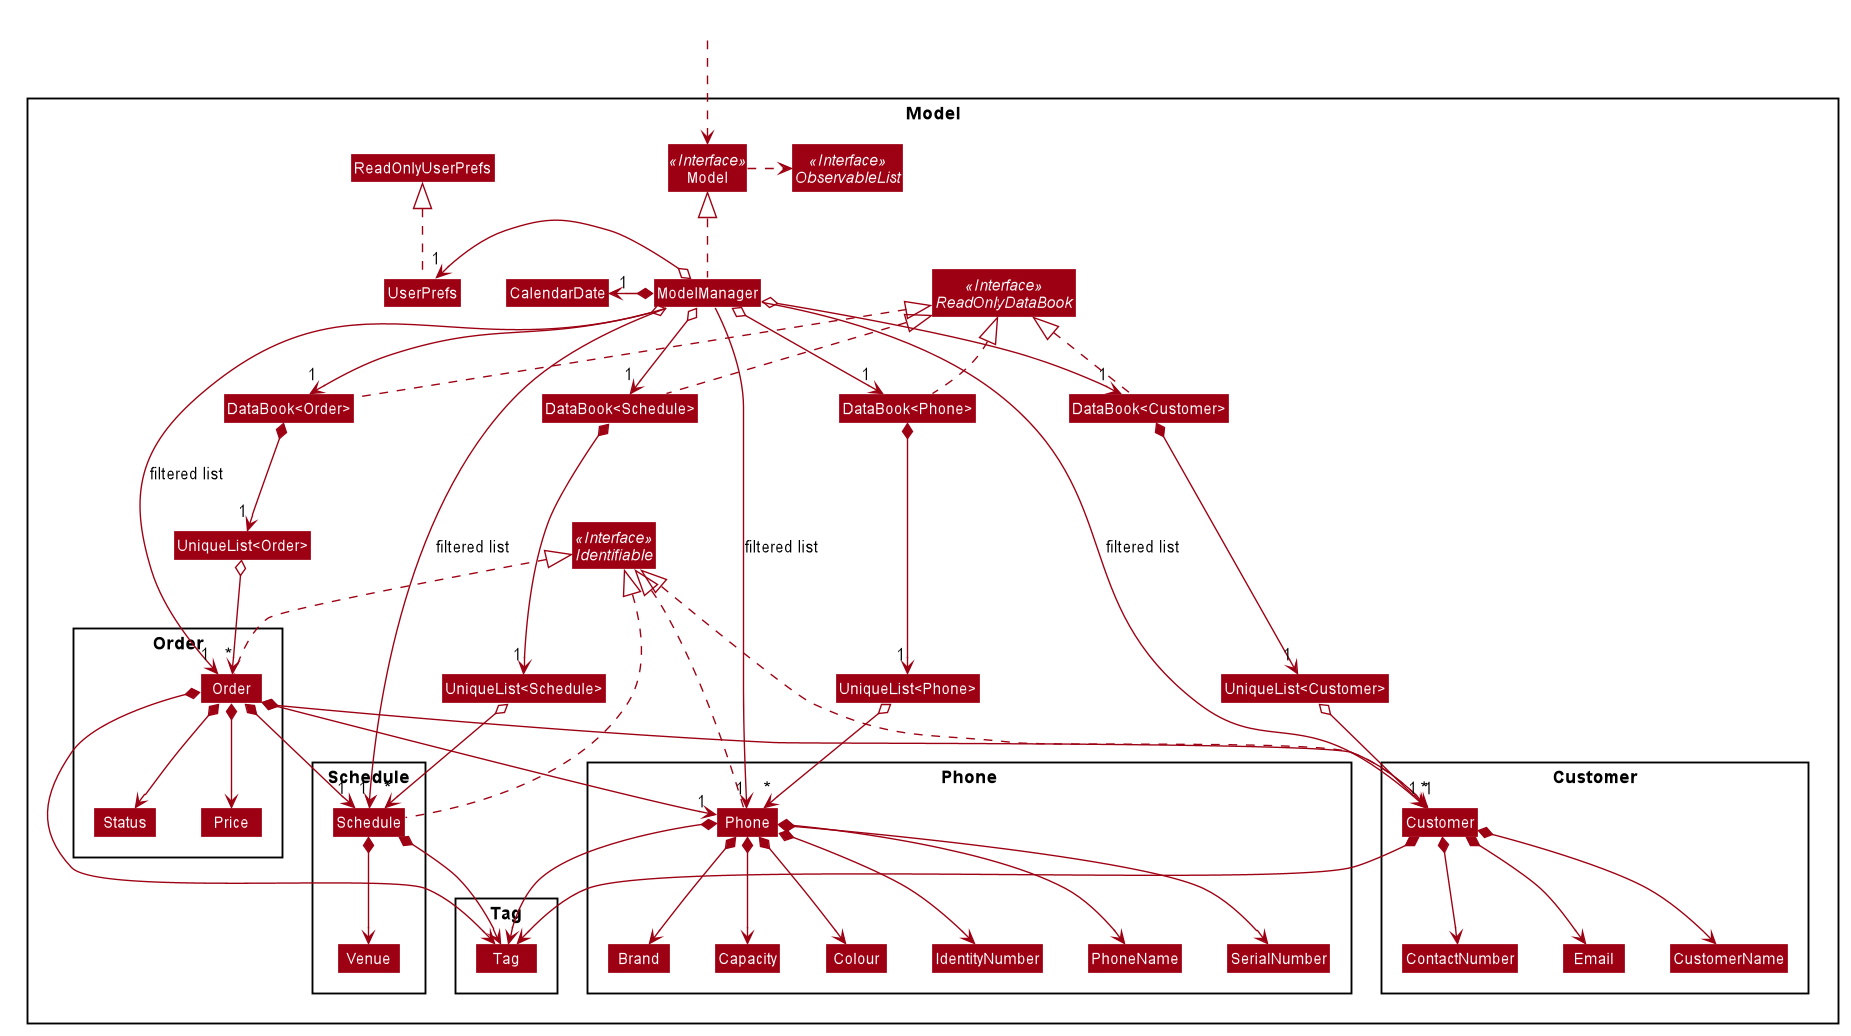

The diagram above was rendered by PlantUML. Its source (embedded in the PNG):
@startuml








skinparam BackgroundColor #FFFFFFF

skinparam Shadowing false

skinparam Class {
    FontColor #FFFFFF
    BorderThickness 1
    BorderColor #FFFFFF
    StereotypeFontColor #FFFFFF
    FontName Arial
}

skinparam Actor {
    BorderColor #000000
    Color #000000
    FontName Arial
}

skinparam Sequence {
    MessageAlign center
    BoxFontSize 15
    BoxPadding 0
    BoxFontColor #FFFFFF
    FontName Arial
}

skinparam Participant {
    FontColor #FFFFFFF
    Padding 20
}

skinparam MinClassWidth 50
skinparam ParticipantPadding 10
skinparam Shadowing false
skinparam DefaultTextAlignment center
skinparam packageStyle Rectangle

hide footbox
hide members
hide circle
skinparam arrowThickness 1.1
skinparam arrowColor #9D0012
skinparam classBackgroundColor #9D0012

Package Model <<Rectangle>> {
Interface ReadOnlyDataBook <<Interface>>
Interface Model <<Interface>>
Interface ObservableList <<Interface>>
Interface Identifiable <<Interface>>
Class Model
Class ModelManager
Class UserPrefs
Class CalendarDate
Class ReadOnlyUserPrefs
Class "DataBook<Phone>"
Class "UniqueList<Phone>"
Class "DataBook<Order>"
Class "UniqueList<Order>"
Class "DataBook<Customer>"
Class "UniqueList<Customer>"
Class "DataBook<Schedule>"
Class "UniqueList<Schedule>"

Package Phone {
Class Phone
Class Brand
Class Capacity
Class Colour
Class IdentityNumber
Class PhoneName
Class SerialNumber
}

Package Order {
Class Order
Class Price
Class Status
}

Package Customer {
Class Customer
Class ContactNumber
Class Email
Class CustomerName
}

Package Schedule {
Class Schedule
Class Venue
}

Package Tag {
Class Tag
}
}

Class HiddenOutside #FFFFFF
HiddenOutside ..> Model

"DataBook<Phone>" .up.|> ReadOnlyDataBook
"DataBook<Order>" .up.|> ReadOnlyDataBook
"DataBook<Customer>" .up.|> ReadOnlyDataBook
"DataBook<Schedule>" .up.|> ReadOnlyDataBook

ModelManager .up.|> Model
Model .right.> ObservableList
ModelManager o--> "1" "DataBook<Phone>"
ModelManager o--> "1" "DataBook<Order>"
ModelManager o--> "1" "DataBook<Customer>"
ModelManager o--> "1" "DataBook<Schedule>"
ModelManager o-left-> "1" UserPrefs
UserPrefs .up.|> ReadOnlyUserPrefs
ModelManager *-left-> "1" CalendarDate

Phone .up.|> Identifiable
Order .up.|> Identifiable
Customer .up.|> Identifiable
Schedule .up.|> Identifiable

"DataBook<Phone>" *--> "1" "UniqueList<Phone>"
"UniqueList<Phone>" o--> "*" Phone
Phone *--> PhoneName
Phone *--> IdentityNumber
Phone *--> SerialNumber
Phone *--> Capacity
Phone *--> Colour
Phone *--> Brand
Phone *--> Tag

"DataBook<Order>" *--> "1" "UniqueList<Order>"
"UniqueList<Order>" o--> "*" Order
Order *--> "1" Phone
Order *--> "1" Customer
Order *--> "1" Schedule
Order *--> Price
Order *--> Status
Order *--> Tag

"DataBook<Customer>" *--> "1" "UniqueList<Customer>"
"UniqueList<Customer>" o--> "*" Customer
Customer *--> ContactNumber
Customer *--> CustomerName
Customer *--> Email
Customer *--> Tag

"DataBook<Schedule>" *--> "1" "UniqueList<Schedule>"
"UniqueList<Schedule>" o--> "*" Schedule
Schedule *--> Venue
Schedule *--> Tag

ModelManager --> "1" Phone : filtered list
ModelManager --> "1" Customer : filtered list
ModelManager --> "1" Order : filtered list
ModelManager --> "1" Schedule : filtered list
@enduml